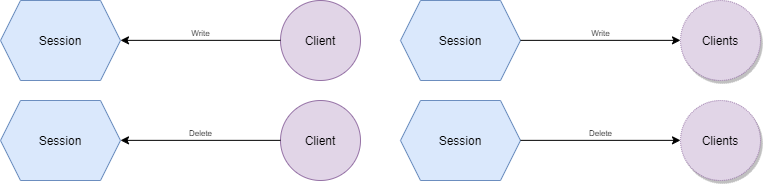

The diagram above was exported from draw.io. Its source (the exported page's mxGraphModel, read from the mxfile embedded in the PNG):
<mxGraphModel dx="1086" dy="846" grid="1" gridSize="10" guides="1" tooltips="1" connect="1" arrows="1" fold="1" page="1" pageScale="1" pageWidth="850" pageHeight="1100" math="0" shadow="0">
  <root>
    <mxCell id="0" />
    <mxCell id="1" parent="0" />
    <mxCell id="rNham5YS194S_ZDvpowr-5" value="Session" style="shape=hexagon;perimeter=hexagonPerimeter2;whiteSpace=wrap;html=1;fixedSize=1;fillColor=#dae8fc;strokeColor=#6c8ebf;" parent="1" vertex="1">
      <mxGeometry width="120" height="80" as="geometry" />
    </mxCell>
    <mxCell id="rNham5YS194S_ZDvpowr-6" value="Client" style="ellipse;whiteSpace=wrap;html=1;fillColor=#e1d5e7;strokeColor=#9673a6;" parent="1" vertex="1">
      <mxGeometry x="280" width="80" height="80" as="geometry" />
    </mxCell>
    <mxCell id="rNham5YS194S_ZDvpowr-7" value="Write" style="endArrow=classic;html=1;fontSize=8;verticalAlign=bottom;" parent="1" edge="1">
      <mxGeometry width="50" height="50" relative="1" as="geometry">
        <mxPoint x="280" y="39.859999999999985" as="sourcePoint" />
        <mxPoint x="120" y="39.859999999999985" as="targetPoint" />
      </mxGeometry>
    </mxCell>
    <mxCell id="rNham5YS194S_ZDvpowr-9" value="Session" style="shape=hexagon;perimeter=hexagonPerimeter2;whiteSpace=wrap;html=1;fixedSize=1;fillColor=#dae8fc;strokeColor=#6c8ebf;" parent="1" vertex="1">
      <mxGeometry y="100" width="120" height="80" as="geometry" />
    </mxCell>
    <mxCell id="rNham5YS194S_ZDvpowr-10" value="Client" style="ellipse;whiteSpace=wrap;html=1;fillColor=#e1d5e7;strokeColor=#9673a6;" parent="1" vertex="1">
      <mxGeometry x="280" y="100" width="80" height="80" as="geometry" />
    </mxCell>
    <mxCell id="rNham5YS194S_ZDvpowr-11" value="Delete" style="endArrow=classic;html=1;fontSize=8;verticalAlign=bottom;" parent="1" edge="1">
      <mxGeometry width="50" height="50" relative="1" as="geometry">
        <mxPoint x="280" y="139.86" as="sourcePoint" />
        <mxPoint x="120" y="139.86" as="targetPoint" />
      </mxGeometry>
    </mxCell>
    <mxCell id="rNham5YS194S_ZDvpowr-15" value="Session" style="shape=hexagon;perimeter=hexagonPerimeter2;whiteSpace=wrap;html=1;fixedSize=1;fillColor=#dae8fc;strokeColor=#6c8ebf;" parent="1" vertex="1">
      <mxGeometry x="400" width="120" height="80" as="geometry" />
    </mxCell>
    <mxCell id="rNham5YS194S_ZDvpowr-16" value="Clients" style="ellipse;whiteSpace=wrap;html=1;fillColor=#e1d5e7;strokeColor=#9673a6;shadow=1;sketch=0;perimeterSpacing=0;strokeWidth=1;dashed=1;dashPattern=1 1;" parent="1" vertex="1">
      <mxGeometry x="680" width="80" height="80" as="geometry" />
    </mxCell>
    <mxCell id="rNham5YS194S_ZDvpowr-17" value="Write" style="endArrow=classic;html=1;fontSize=8;verticalAlign=bottom;" parent="1" edge="1">
      <mxGeometry width="50" height="50" relative="1" as="geometry">
        <mxPoint x="520" y="39.860000000000014" as="sourcePoint" />
        <mxPoint x="680" y="39.860000000000014" as="targetPoint" />
      </mxGeometry>
    </mxCell>
    <mxCell id="rNham5YS194S_ZDvpowr-18" value="Session" style="shape=hexagon;perimeter=hexagonPerimeter2;whiteSpace=wrap;html=1;fixedSize=1;fillColor=#dae8fc;strokeColor=#6c8ebf;" parent="1" vertex="1">
      <mxGeometry x="400" y="100" width="120" height="80" as="geometry" />
    </mxCell>
    <mxCell id="rNham5YS194S_ZDvpowr-19" value="Clients" style="ellipse;whiteSpace=wrap;html=1;fillColor=#e1d5e7;strokeColor=#9673a6;shadow=1;sketch=0;perimeterSpacing=0;strokeWidth=1;dashed=1;dashPattern=1 1;" parent="1" vertex="1">
      <mxGeometry x="680" y="100" width="80" height="80" as="geometry" />
    </mxCell>
    <mxCell id="rNham5YS194S_ZDvpowr-20" value="Delete" style="endArrow=classic;html=1;fontSize=8;verticalAlign=bottom;" parent="1" edge="1">
      <mxGeometry width="50" height="50" relative="1" as="geometry">
        <mxPoint x="520" y="139.86" as="sourcePoint" />
        <mxPoint x="680" y="139.86" as="targetPoint" />
      </mxGeometry>
    </mxCell>
  </root>
</mxGraphModel>